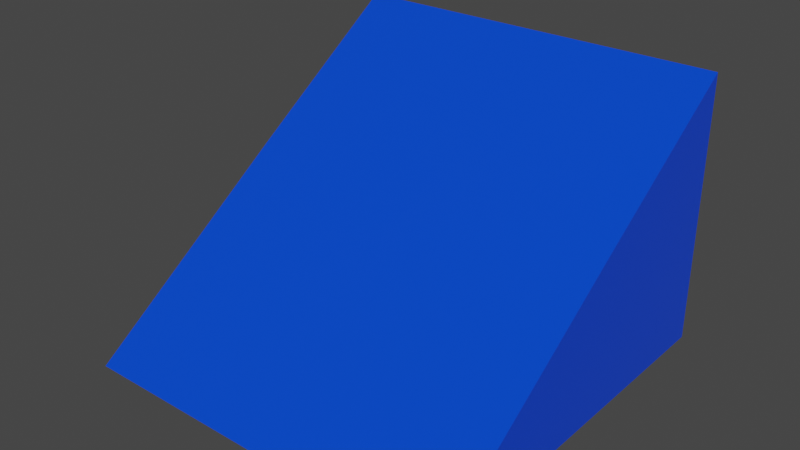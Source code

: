 # Source: Slope.blend  (saved by Blender 3.5.10; exported with 4.5.12 LTS)
import bpy
from mathutils import Matrix  # noqa: F401  (used for matrix-valued properties, if any)

bpy.ops.wm.read_factory_settings(use_empty=True)
scene = bpy.context.scene
scene.name = 'Scene'

# ---- collections
col_collection = bpy.data.collections.new('Collection'); scene.collection.children.link(col_collection)

# ---- materials (node trees are filled in below, after node groups)
mat_slopemat = bpy.data.materials.new('SlopeMat')
mat_slopemat.alpha_threshold = 0.0
mat_slopemat.use_transparent_shadow = False
mat_slopemat.roughness = 0.5
mat_slopemat.line_color = (0.0, 0.0, 0.0, 1.0)

# ---- material node trees
mat_slopemat.use_nodes = True; mat_slopemat.node_tree.nodes.clear()
_N = mat_slopemat.node_tree.nodes; _L = mat_slopemat.node_tree.links
n0 = _N.new('ShaderNodeOutputMaterial'); n0.name = 'Material Output'; n0.location = (300, 300)
n1 = _N.new('ShaderNodeBsdfPrincipled'); n1.name = 'Principled BSDF'; n1.location = (10, 300)
n1.distribution = 'GGX'
n1.subsurface_method = 'RANDOM_WALK_SKIN'
n1.inputs[0].default_value = (0.0, 0.07503, 1.0, 1.0)
n1.inputs[1].default_value = 0.06299
n1.inputs[2].default_value = 0.2402
n1.inputs[3].default_value = 1.45
n1.inputs[13].default_value = 0.8937
n1.inputs[15].default_value = 0.1102
n1.inputs[18].default_value = 0.1496
n1.inputs[19].default_value = 0.009843
n1.inputs[27].default_value = (0.0, 0.0, 0.0, 1.0)
n1.inputs[28].default_value = 1.0
_L.new(n1.outputs[0], n0.inputs[0])
n0.is_active_output = True

# ---- world
world_world = bpy.data.worlds.new('World'); scene.world = world_world
world_world.use_nodes = True; world_world.node_tree.nodes.clear()
_N = world_world.node_tree.nodes; _L = world_world.node_tree.links
n0 = _N.new('ShaderNodeOutputWorld'); n0.name = 'World Output'; n0.location = (300, 300)
n1 = _N.new('ShaderNodeBackground'); n1.name = 'Background'; n1.location = (10, 300)
n1.inputs[0].default_value = (0.05088, 0.05088, 0.05088, 1.0)
_L.new(n1.outputs[0], n0.inputs[0])
n0.is_active_output = True
world_world.color = (0.05088, 0.05088, 0.05088)
world_world.use_sun_shadow = False
world_world.sun_shadow_jitter_overblur = 0.0

# ---- meshes
me_cube_002 = bpy.data.meshes.new('Cube.002')
me_cube_002.from_pydata([(-1.0, -1.0, -1.0), (-0.997, 0.1206, -0.2099), (-1.0, 1.0, -1.0), (-1.0, 1.0, 0.3865), (1.0, -1.0, -1.0), (1.003, 0.1206, -0.2099), (1.0, 1.0, -1.0), (1.0, 1.0, 0.3865)], [], [(0, 1, 3, 2), (2, 3, 7, 6), (6, 7, 5, 4), (4, 5, 1, 0), (2, 6, 4, 0), (7, 3, 1, 5)])
_uv = me_cube_002.uv_layers.new(name='UVMap')
_uv.uv.foreach_set('vector', [0.375, 0.0, 0.625, 0.0, 0.625, 0.25, 0.375, 0.25, 0.375, 0.25, 0.625, 0.25, 0.625, 0.5, 0.375, 0.5, 0.375, 0.5, 0.625, 0.5, 0.625, 0.75, 0.375, 0.75, 0.375, 0.75, 0.625, 0.75, 0.625, 1.0, 0.375, 1.0, 0.125, 0.5, 0.375, 0.5, 0.375, 0.75, 0.125, 0.75, 0.625, 0.5, 0.875, 0.5, 0.875, 0.75, 0.625, 0.75])
me_cube_002.materials.append(mat_slopemat)
me_cube_002.update()

# ---- objects
ob_cube = bpy.data.objects.new('Cube', me_cube_002)

# ---- transforms, parenting, visibility, modifiers, constraints
ob_cube.location = (0.0, 0.0, 3.311)
ob_cube.scale = (3.354, 3.354, 3.354)

# ---- collection membership
col_collection.objects.link(ob_cube)

# ---- scene / render settings (as saved in the file)
scene.frame_start = 1; scene.frame_end = 250; scene.frame_set(1)
scene.render.engine = 'BLENDER_EEVEE_NEXT'
scene.cycles.sampling_pattern = 'TABULATED_SOBOL'
scene.view_settings.view_transform = 'Filmic'
bpy.context.view_layer.update()

# ---- added for rendering (the .blend has no active camera and no usable light): camera, sun
cam_auto = bpy.data.cameras.new('AutoCamera')
cam_auto.lens = 50.0
cam_auto.sensor_width = 36.0
cam_auto.clip_end = 1000.0
ob_auto_camera = bpy.data.objects.new('AutoCamera', cam_auto)
scene.collection.objects.link(ob_auto_camera)
ob_auto_camera.location = (9.78599, -11.7372, 10.1067)
ob_auto_camera.rotation_euler = (1.09748, -7.21219e-08, 0.694738)
scene.camera = ob_auto_camera
light_auto_sun = bpy.data.lights.new('AutoSun', 'SUN')
light_auto_sun.energy = 3.0
light_auto_sun.angle = 0.0523599
ob_auto_sun = bpy.data.objects.new('AutoSun', light_auto_sun)
scene.collection.objects.link(ob_auto_sun)
ob_auto_sun.rotation_euler = (0.872665, 0.174533, 0.523599)
bpy.context.view_layer.update()
